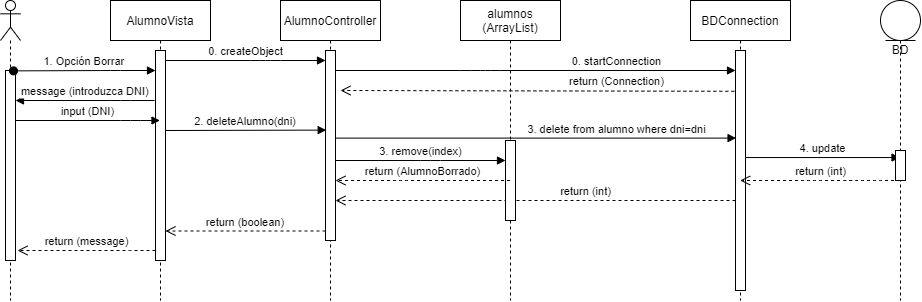

The diagram above was exported from draw.io. Its source (the exported page's mxGraphModel, read from the mxfile embedded in the PNG):
<mxGraphModel dx="652" dy="588" grid="1" gridSize="10" guides="1" tooltips="1" connect="1" arrows="1" fold="1" page="1" pageScale="1" pageWidth="1100" pageHeight="850" math="0" shadow="0">
  <root>
    <mxCell id="0" />
    <mxCell id="1" parent="0" />
    <mxCell id="AR1Oauuf8p5Tu4Wbs23--6" value="" style="shape=umlLifeline;participant=umlActor;perimeter=lifelinePerimeter;whiteSpace=wrap;html=1;container=1;collapsible=0;recursiveResize=0;verticalAlign=top;spacingTop=36;outlineConnect=0;" vertex="1" parent="1">
      <mxGeometry x="10" y="80" width="20" height="300" as="geometry" />
    </mxCell>
    <mxCell id="AR1Oauuf8p5Tu4Wbs23--31" value="" style="html=1;points=[];perimeter=orthogonalPerimeter;" vertex="1" parent="1">
      <mxGeometry x="15" y="150" width="10" height="190" as="geometry" />
    </mxCell>
    <mxCell id="3nuBFxr9cyL0pnOWT2aG-1" value="AlumnoVista" style="shape=umlLifeline;perimeter=lifelinePerimeter;container=1;collapsible=0;recursiveResize=0;rounded=0;shadow=0;strokeWidth=1;" parent="1" vertex="1">
      <mxGeometry x="120" y="80" width="100" height="300" as="geometry" />
    </mxCell>
    <mxCell id="3nuBFxr9cyL0pnOWT2aG-2" value="" style="points=[];perimeter=orthogonalPerimeter;rounded=0;shadow=0;strokeWidth=1;" parent="3nuBFxr9cyL0pnOWT2aG-1" vertex="1">
      <mxGeometry x="45" y="50" width="10" height="210" as="geometry" />
    </mxCell>
    <mxCell id="3nuBFxr9cyL0pnOWT2aG-5" value="AlumnoController" style="shape=umlLifeline;perimeter=lifelinePerimeter;container=1;collapsible=0;recursiveResize=0;rounded=0;shadow=0;strokeWidth=1;" parent="1" vertex="1">
      <mxGeometry x="290" y="80" width="100" height="300" as="geometry" />
    </mxCell>
    <mxCell id="3nuBFxr9cyL0pnOWT2aG-6" value="" style="points=[];perimeter=orthogonalPerimeter;rounded=0;shadow=0;strokeWidth=1;" parent="3nuBFxr9cyL0pnOWT2aG-5" vertex="1">
      <mxGeometry x="45" y="50" width="10" height="190" as="geometry" />
    </mxCell>
    <mxCell id="3nuBFxr9cyL0pnOWT2aG-7" value="return (boolean)" style="verticalAlign=bottom;endArrow=open;dashed=1;endSize=8;exitX=0;exitY=0.95;shadow=0;strokeWidth=1;" parent="1" source="3nuBFxr9cyL0pnOWT2aG-6" target="3nuBFxr9cyL0pnOWT2aG-2" edge="1">
      <mxGeometry relative="1" as="geometry">
        <mxPoint x="275" y="236" as="targetPoint" />
      </mxGeometry>
    </mxCell>
    <mxCell id="3nuBFxr9cyL0pnOWT2aG-8" value="2. deleteAlumno(dni)" style="verticalAlign=bottom;endArrow=block;entryX=0.071;entryY=0.419;shadow=0;strokeWidth=1;entryDx=0;entryDy=0;entryPerimeter=0;" parent="1" target="3nuBFxr9cyL0pnOWT2aG-6" edge="1">
      <mxGeometry relative="1" as="geometry">
        <mxPoint x="175" y="210" as="sourcePoint" />
      </mxGeometry>
    </mxCell>
    <mxCell id="3nuBFxr9cyL0pnOWT2aG-9" value="message (introduzca DNI)" style="verticalAlign=bottom;endArrow=block;shadow=0;strokeWidth=1;" parent="1" target="AR1Oauuf8p5Tu4Wbs23--31" edge="1">
      <mxGeometry relative="1" as="geometry">
        <mxPoint x="164" y="180" as="sourcePoint" />
        <Array as="points">
          <mxPoint x="130" y="180" />
        </Array>
      </mxGeometry>
    </mxCell>
    <mxCell id="AR1Oauuf8p5Tu4Wbs23--4" value="BDConnection" style="shape=umlLifeline;perimeter=lifelinePerimeter;container=1;collapsible=0;recursiveResize=0;rounded=0;shadow=0;strokeWidth=1;" vertex="1" parent="1">
      <mxGeometry x="700" y="80" width="100" height="300" as="geometry" />
    </mxCell>
    <mxCell id="AR1Oauuf8p5Tu4Wbs23--5" value="" style="points=[];perimeter=orthogonalPerimeter;rounded=0;shadow=0;strokeWidth=1;" vertex="1" parent="AR1Oauuf8p5Tu4Wbs23--4">
      <mxGeometry x="45" y="50" width="10" height="240" as="geometry" />
    </mxCell>
    <mxCell id="AR1Oauuf8p5Tu4Wbs23--8" value="BD" style="shape=umlLifeline;participant=umlEntity;perimeter=lifelinePerimeter;whiteSpace=wrap;html=1;container=1;collapsible=0;recursiveResize=0;verticalAlign=top;spacingTop=36;outlineConnect=0;" vertex="1" parent="1">
      <mxGeometry x="890" y="80" width="40" height="300" as="geometry" />
    </mxCell>
    <mxCell id="3nuBFxr9cyL0pnOWT2aG-3" value="1. Opción Borrar" style="verticalAlign=bottom;startArrow=oval;endArrow=block;startSize=8;shadow=0;strokeWidth=1;exitX=0.8;exitY=0.002;exitDx=0;exitDy=0;exitPerimeter=0;" parent="1" target="3nuBFxr9cyL0pnOWT2aG-2" edge="1" source="AR1Oauuf8p5Tu4Wbs23--31">
      <mxGeometry relative="1" as="geometry">
        <mxPoint x="20" y="160" as="sourcePoint" />
        <Array as="points">
          <mxPoint x="120" y="150" />
        </Array>
      </mxGeometry>
    </mxCell>
    <mxCell id="AR1Oauuf8p5Tu4Wbs23--9" value="input (DNI)" style="verticalAlign=bottom;endArrow=block;shadow=0;strokeWidth=1;" edge="1" parent="1" source="AR1Oauuf8p5Tu4Wbs23--31" target="3nuBFxr9cyL0pnOWT2aG-1">
      <mxGeometry relative="1" as="geometry">
        <mxPoint x="185" y="170.0000000000001" as="sourcePoint" />
        <mxPoint x="380" y="170.0000000000001" as="targetPoint" />
        <Array as="points">
          <mxPoint x="140" y="200" />
        </Array>
      </mxGeometry>
    </mxCell>
    <mxCell id="AR1Oauuf8p5Tu4Wbs23--11" value="3. delete from alumno where dni=dni" style="html=1;verticalAlign=bottom;endArrow=block;entryX=0.057;entryY=0.365;entryDx=0;entryDy=0;entryPerimeter=0;" edge="1" parent="1" source="3nuBFxr9cyL0pnOWT2aG-6" target="AR1Oauuf8p5Tu4Wbs23--5">
      <mxGeometry x="0.4023" width="80" relative="1" as="geometry">
        <mxPoint x="381" y="219" as="sourcePoint" />
        <mxPoint x="510" y="211" as="targetPoint" />
        <mxPoint as="offset" />
      </mxGeometry>
    </mxCell>
    <mxCell id="AR1Oauuf8p5Tu4Wbs23--12" value="return (int)" style="html=1;verticalAlign=bottom;endArrow=open;dashed=1;endSize=8;" edge="1" parent="1" source="AR1Oauuf8p5Tu4Wbs23--5" target="3nuBFxr9cyL0pnOWT2aG-6">
      <mxGeometry x="-0.25" relative="1" as="geometry">
        <mxPoint x="550" y="240" as="sourcePoint" />
        <mxPoint x="470" y="240" as="targetPoint" />
        <Array as="points">
          <mxPoint x="510" y="280" />
        </Array>
        <mxPoint as="offset" />
      </mxGeometry>
    </mxCell>
    <mxCell id="AR1Oauuf8p5Tu4Wbs23--13" value="return (message)" style="html=1;verticalAlign=bottom;endArrow=open;dashed=1;endSize=8;" edge="1" parent="1" source="3nuBFxr9cyL0pnOWT2aG-2">
      <mxGeometry relative="1" as="geometry">
        <mxPoint x="230" y="210" as="sourcePoint" />
        <mxPoint x="27" y="330" as="targetPoint" />
        <Array as="points">
          <mxPoint x="130" y="330" />
        </Array>
      </mxGeometry>
    </mxCell>
    <mxCell id="AR1Oauuf8p5Tu4Wbs23--14" value="4. update" style="html=1;verticalAlign=bottom;endArrow=block;exitX=0.967;exitY=0.446;exitDx=0;exitDy=0;exitPerimeter=0;" edge="1" parent="1" source="AR1Oauuf8p5Tu4Wbs23--5" target="AR1Oauuf8p5Tu4Wbs23--8">
      <mxGeometry width="80" relative="1" as="geometry">
        <mxPoint x="660" y="230" as="sourcePoint" />
        <mxPoint x="600" y="210" as="targetPoint" />
        <Array as="points" />
      </mxGeometry>
    </mxCell>
    <mxCell id="AR1Oauuf8p5Tu4Wbs23--16" value="0. createObject" style="html=1;verticalAlign=bottom;endArrow=block;" edge="1" parent="1" source="3nuBFxr9cyL0pnOWT2aG-2" target="3nuBFxr9cyL0pnOWT2aG-6">
      <mxGeometry width="80" relative="1" as="geometry">
        <mxPoint x="230" y="150" as="sourcePoint" />
        <mxPoint x="370" y="142" as="targetPoint" />
        <Array as="points">
          <mxPoint x="270" y="140" />
          <mxPoint x="280" y="140" />
        </Array>
      </mxGeometry>
    </mxCell>
    <mxCell id="AR1Oauuf8p5Tu4Wbs23--18" value="0. startConnection" style="html=1;verticalAlign=bottom;endArrow=block;" edge="1" parent="1" source="3nuBFxr9cyL0pnOWT2aG-6" target="AR1Oauuf8p5Tu4Wbs23--5">
      <mxGeometry x="0.4038" width="80" relative="1" as="geometry">
        <mxPoint x="347" y="147" as="sourcePoint" />
        <mxPoint x="560" y="150" as="targetPoint" />
        <Array as="points">
          <mxPoint x="480" y="150" />
          <mxPoint x="500" y="150" />
        </Array>
        <mxPoint as="offset" />
      </mxGeometry>
    </mxCell>
    <mxCell id="AR1Oauuf8p5Tu4Wbs23--19" value="return (Connection)" style="html=1;verticalAlign=bottom;endArrow=open;dashed=1;endSize=8;exitX=-0.114;exitY=0.17;exitDx=0;exitDy=0;exitPerimeter=0;" edge="1" parent="1" source="AR1Oauuf8p5Tu4Wbs23--5">
      <mxGeometry x="-0.4012" y="-1" relative="1" as="geometry">
        <mxPoint x="510" y="170" as="sourcePoint" />
        <mxPoint x="350" y="170" as="targetPoint" />
        <mxPoint as="offset" />
      </mxGeometry>
    </mxCell>
    <mxCell id="AR1Oauuf8p5Tu4Wbs23--21" value="return (int)" style="html=1;verticalAlign=bottom;endArrow=open;dashed=1;endSize=8;" edge="1" parent="1" source="AR1Oauuf8p5Tu4Wbs23--8" target="AR1Oauuf8p5Tu4Wbs23--4">
      <mxGeometry relative="1" as="geometry">
        <mxPoint x="750" y="260" as="sourcePoint" />
        <mxPoint x="670" y="260" as="targetPoint" />
        <Array as="points">
          <mxPoint x="880" y="260" />
          <mxPoint x="860" y="260" />
          <mxPoint x="820" y="260" />
        </Array>
      </mxGeometry>
    </mxCell>
    <mxCell id="AR1Oauuf8p5Tu4Wbs23--22" value="alumnos (ArrayList)" style="shape=umlLifeline;perimeter=lifelinePerimeter;whiteSpace=wrap;html=1;container=1;collapsible=0;recursiveResize=0;outlineConnect=0;" vertex="1" parent="1">
      <mxGeometry x="470" y="80" width="100" height="300" as="geometry" />
    </mxCell>
    <mxCell id="AR1Oauuf8p5Tu4Wbs23--23" value="3. remove(index)" style="html=1;verticalAlign=bottom;endArrow=block;" edge="1" parent="1" source="3nuBFxr9cyL0pnOWT2aG-6" target="AR1Oauuf8p5Tu4Wbs23--24">
      <mxGeometry width="80" relative="1" as="geometry">
        <mxPoint x="360" y="240" as="sourcePoint" />
        <mxPoint x="480" y="230" as="targetPoint" />
        <Array as="points">
          <mxPoint x="440" y="240" />
        </Array>
      </mxGeometry>
    </mxCell>
    <mxCell id="AR1Oauuf8p5Tu4Wbs23--24" value="" style="html=1;points=[];perimeter=orthogonalPerimeter;" vertex="1" parent="1">
      <mxGeometry x="515" y="220" width="10" height="80" as="geometry" />
    </mxCell>
    <mxCell id="AR1Oauuf8p5Tu4Wbs23--25" value="return (AlumnoBorrado)" style="html=1;verticalAlign=bottom;endArrow=open;dashed=1;endSize=8;" edge="1" parent="1" source="AR1Oauuf8p5Tu4Wbs23--22" target="3nuBFxr9cyL0pnOWT2aG-6">
      <mxGeometry relative="1" as="geometry">
        <mxPoint x="480" y="230" as="sourcePoint" />
        <mxPoint x="400" y="230" as="targetPoint" />
        <Array as="points">
          <mxPoint x="410" y="260" />
        </Array>
      </mxGeometry>
    </mxCell>
    <mxCell id="AR1Oauuf8p5Tu4Wbs23--30" value="" style="html=1;points=[];perimeter=orthogonalPerimeter;" vertex="1" parent="1">
      <mxGeometry x="905" y="230" width="10" height="30" as="geometry" />
    </mxCell>
  </root>
</mxGraphModel>